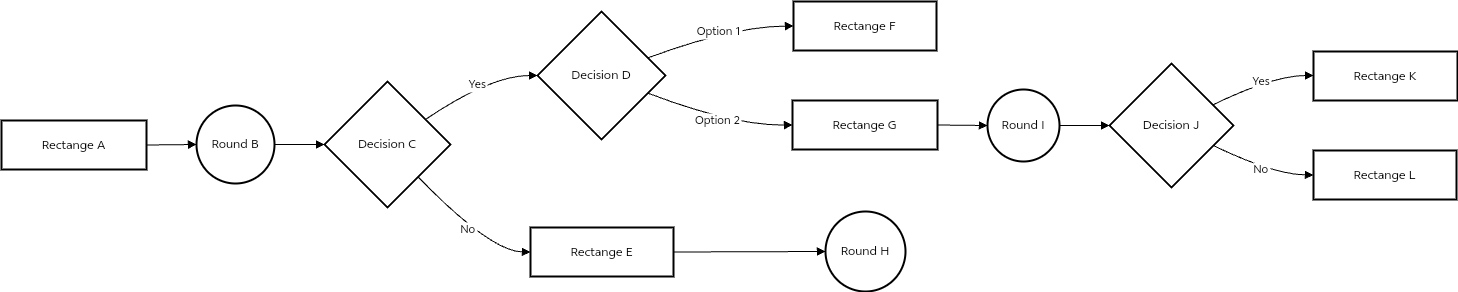

The diagram above was exported from draw.io. Its source (the exported page's mxGraphModel, read from the mxfile embedded in the PNG):
<mxGraphModel>
  <root>
    <mxCell id="0" />
    <mxCell id="1" parent="0" />
    <mxCell id="2" value="Rectange A" style="whiteSpace=wrap;strokeWidth=2;" vertex="1" parent="1">
      <mxGeometry x="8" y="127" width="145" height="49" as="geometry" />
    </mxCell>
    <mxCell id="3" value="Round B" style="ellipse;aspect=fixed;strokeWidth=2;whiteSpace=wrap;" vertex="1" parent="1">
      <mxGeometry x="203" y="112" width="78" height="78" as="geometry" />
    </mxCell>
    <mxCell id="4" value="Decision C" style="rhombus;strokeWidth=2;whiteSpace=wrap;" vertex="1" parent="1">
      <mxGeometry x="331" y="88" width="126" height="126" as="geometry" />
    </mxCell>
    <mxCell id="5" value="Decision D" style="rhombus;strokeWidth=2;whiteSpace=wrap;" vertex="1" parent="1">
      <mxGeometry x="544" y="18" width="128" height="128" as="geometry" />
    </mxCell>
    <mxCell id="6" value="Rectange E" style="whiteSpace=wrap;strokeWidth=2;" vertex="1" parent="1">
      <mxGeometry x="537" y="234" width="143" height="49" as="geometry" />
    </mxCell>
    <mxCell id="7" value="Rectange F" style="whiteSpace=wrap;strokeWidth=2;" vertex="1" parent="1">
      <mxGeometry x="800" y="8" width="143" height="49" as="geometry" />
    </mxCell>
    <mxCell id="8" value="Rectange G" style="whiteSpace=wrap;strokeWidth=2;" vertex="1" parent="1">
      <mxGeometry x="799" y="107" width="145" height="49" as="geometry" />
    </mxCell>
    <mxCell id="9" value="Round H" style="ellipse;aspect=fixed;strokeWidth=2;whiteSpace=wrap;" vertex="1" parent="1">
      <mxGeometry x="832" y="218" width="80" height="80" as="geometry" />
    </mxCell>
    <mxCell id="10" value="Round I" style="ellipse;aspect=fixed;strokeWidth=2;whiteSpace=wrap;" vertex="1" parent="1">
      <mxGeometry x="994" y="96" width="72" height="72" as="geometry" />
    </mxCell>
    <mxCell id="11" value="Decision J" style="rhombus;strokeWidth=2;whiteSpace=wrap;" vertex="1" parent="1">
      <mxGeometry x="1116" y="70" width="124" height="124" as="geometry" />
    </mxCell>
    <mxCell id="12" value="Rectange K" style="whiteSpace=wrap;strokeWidth=2;" vertex="1" parent="1">
      <mxGeometry x="1320" y="58" width="144" height="49" as="geometry" />
    </mxCell>
    <mxCell id="13" value="Rectange L" style="whiteSpace=wrap;strokeWidth=2;" vertex="1" parent="1">
      <mxGeometry x="1320" y="157" width="143" height="49" as="geometry" />
    </mxCell>
    <mxCell id="14" value="" style="curved=1;startArrow=none;endArrow=block;exitX=1;exitY=0.5;entryX=0;entryY=0.51;" edge="1" parent="1" source="2" target="3">
      <mxGeometry relative="1" as="geometry">
        <Array as="points" />
      </mxGeometry>
    </mxCell>
    <mxCell id="15" value="" style="curved=1;startArrow=none;endArrow=block;exitX=1;exitY=0.51;entryX=0;entryY=0.5;" edge="1" parent="1" source="3" target="4">
      <mxGeometry relative="1" as="geometry">
        <Array as="points" />
      </mxGeometry>
    </mxCell>
    <mxCell id="16" value="Yes" style="curved=1;startArrow=none;endArrow=block;exitX=1;exitY=0.17;entryX=0;entryY=0.5;" edge="1" parent="1" source="4" target="5">
      <mxGeometry relative="1" as="geometry">
        <Array as="points">
          <mxPoint x="497" y="82" />
        </Array>
      </mxGeometry>
    </mxCell>
    <mxCell id="17" value="No" style="curved=1;startArrow=none;endArrow=block;exitX=0.98;exitY=1.01;entryX=0;entryY=0.5;" edge="1" parent="1" source="4" target="6">
      <mxGeometry relative="1" as="geometry">
        <Array as="points">
          <mxPoint x="497" y="258" />
        </Array>
      </mxGeometry>
    </mxCell>
    <mxCell id="18" value="Option 1" style="curved=1;startArrow=none;endArrow=block;exitX=1;exitY=0.31;entryX=0;entryY=0.5;" edge="1" parent="1" source="5" target="7">
      <mxGeometry relative="1" as="geometry">
        <Array as="points">
          <mxPoint x="739" y="33" />
        </Array>
      </mxGeometry>
    </mxCell>
    <mxCell id="19" value="Option 2" style="curved=1;startArrow=none;endArrow=block;exitX=1;exitY=0.69;entryX=0;entryY=0.5;" edge="1" parent="1" source="5" target="8">
      <mxGeometry relative="1" as="geometry">
        <Array as="points">
          <mxPoint x="739" y="132" />
        </Array>
      </mxGeometry>
    </mxCell>
    <mxCell id="20" value="" style="curved=1;startArrow=none;endArrow=block;exitX=1;exitY=0.5;entryX=-0.01;entryY=0.5;" edge="1" parent="1" source="6" target="9">
      <mxGeometry relative="1" as="geometry">
        <Array as="points" />
      </mxGeometry>
    </mxCell>
    <mxCell id="21" value="" style="curved=1;startArrow=none;endArrow=block;exitX=1;exitY=0.5;entryX=0;entryY=0.5;" edge="1" parent="1" source="8" target="10">
      <mxGeometry relative="1" as="geometry">
        <Array as="points" />
      </mxGeometry>
    </mxCell>
    <mxCell id="22" value="" style="curved=1;startArrow=none;endArrow=block;exitX=1.01;exitY=0.5;entryX=0;entryY=0.5;" edge="1" parent="1" source="10" target="11">
      <mxGeometry relative="1" as="geometry">
        <Array as="points" />
      </mxGeometry>
    </mxCell>
    <mxCell id="23" value="Yes" style="curved=1;startArrow=none;endArrow=block;exitX=1;exitY=0.25;entryX=0;entryY=0.49;" edge="1" parent="1" source="11" target="12">
      <mxGeometry relative="1" as="geometry">
        <Array as="points">
          <mxPoint x="1280" y="82" />
        </Array>
      </mxGeometry>
    </mxCell>
    <mxCell id="24" value="No" style="curved=1;startArrow=none;endArrow=block;exitX=1;exitY=0.74;entryX=0;entryY=0.5;" edge="1" parent="1" source="11" target="13">
      <mxGeometry relative="1" as="geometry">
        <Array as="points">
          <mxPoint x="1280" y="181" />
        </Array>
      </mxGeometry>
    </mxCell>
  </root>
</mxGraphModel>